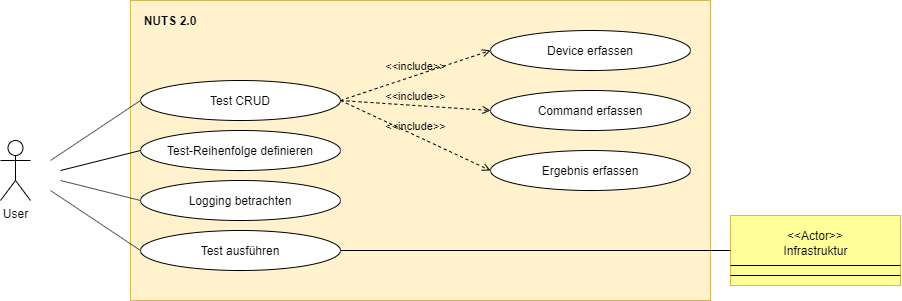

The diagram above was exported from draw.io. Its source (the exported page's mxGraphModel, read from the mxfile embedded in the PNG):
<mxGraphModel dx="1388" dy="810" grid="1" gridSize="10" guides="1" tooltips="1" connect="1" arrows="1" fold="1" page="1" pageScale="1" pageWidth="827" pageHeight="1169" math="0" shadow="0">
  <root>
    <mxCell id="0" />
    <mxCell id="1" parent="0" />
    <mxCell id="Y7Q1s-9aC8KyshPuyyXE-28" value="" style="rounded=0;whiteSpace=wrap;html=1;strokeColor=#d6b656;fillColor=#fff2cc;" vertex="1" parent="1">
      <mxGeometry x="250" y="140" width="580" height="300" as="geometry" />
    </mxCell>
    <mxCell id="Y7Q1s-9aC8KyshPuyyXE-2" value="User" style="shape=umlActor;verticalLabelPosition=bottom;labelBackgroundColor=#ffffff;verticalAlign=top;html=1;outlineConnect=0;strokeColor=#000000;" vertex="1" parent="1">
      <mxGeometry x="120" y="280" width="30" height="60" as="geometry" />
    </mxCell>
    <mxCell id="Y7Q1s-9aC8KyshPuyyXE-10" value="Test CRUD" style="ellipse;whiteSpace=wrap;html=1;strokeColor=#000000;" vertex="1" parent="1">
      <mxGeometry x="260" y="220" width="200" height="40" as="geometry" />
    </mxCell>
    <mxCell id="Y7Q1s-9aC8KyshPuyyXE-13" value="Test-Reihenfolge definieren" style="ellipse;whiteSpace=wrap;html=1;strokeColor=#000000;" vertex="1" parent="1">
      <mxGeometry x="260" y="270" width="200" height="40" as="geometry" />
    </mxCell>
    <mxCell id="Y7Q1s-9aC8KyshPuyyXE-14" value="Logging betrachten" style="ellipse;whiteSpace=wrap;html=1;strokeColor=#000000;" vertex="1" parent="1">
      <mxGeometry x="260" y="320" width="200" height="40" as="geometry" />
    </mxCell>
    <mxCell id="Y7Q1s-9aC8KyshPuyyXE-15" value="Test ausführen" style="ellipse;whiteSpace=wrap;html=1;strokeColor=#000000;" vertex="1" parent="1">
      <mxGeometry x="260" y="370" width="200" height="40" as="geometry" />
    </mxCell>
    <mxCell id="Y7Q1s-9aC8KyshPuyyXE-18" value="" style="endArrow=none;html=1;entryX=0;entryY=0.5;entryDx=0;entryDy=0;endFill=0;" edge="1" parent="1" target="Y7Q1s-9aC8KyshPuyyXE-10">
      <mxGeometry width="50" height="50" relative="1" as="geometry">
        <mxPoint x="170" y="300" as="sourcePoint" />
        <mxPoint x="220" y="260" as="targetPoint" />
      </mxGeometry>
    </mxCell>
    <mxCell id="Y7Q1s-9aC8KyshPuyyXE-19" value="" style="endArrow=none;html=1;entryX=0;entryY=0.5;entryDx=0;entryDy=0;endFill=0;" edge="1" parent="1" target="Y7Q1s-9aC8KyshPuyyXE-13">
      <mxGeometry width="50" height="50" relative="1" as="geometry">
        <mxPoint x="180" y="310" as="sourcePoint" />
        <mxPoint x="230" y="270" as="targetPoint" />
      </mxGeometry>
    </mxCell>
    <mxCell id="Y7Q1s-9aC8KyshPuyyXE-20" value="" style="endArrow=none;html=1;entryX=0;entryY=0.5;entryDx=0;entryDy=0;endFill=0;" edge="1" parent="1" target="Y7Q1s-9aC8KyshPuyyXE-14">
      <mxGeometry width="50" height="50" relative="1" as="geometry">
        <mxPoint x="180" y="320" as="sourcePoint" />
        <mxPoint x="250" y="305" as="targetPoint" />
      </mxGeometry>
    </mxCell>
    <mxCell id="Y7Q1s-9aC8KyshPuyyXE-21" value="" style="endArrow=none;html=1;entryX=0;entryY=0.5;entryDx=0;entryDy=0;endFill=0;" edge="1" parent="1" target="Y7Q1s-9aC8KyshPuyyXE-15">
      <mxGeometry width="50" height="50" relative="1" as="geometry">
        <mxPoint x="170" y="330" as="sourcePoint" />
        <mxPoint x="220" y="390" as="targetPoint" />
        <Array as="points" />
      </mxGeometry>
    </mxCell>
    <mxCell id="Y7Q1s-9aC8KyshPuyyXE-22" value="Device erfassen" style="ellipse;whiteSpace=wrap;html=1;strokeColor=#000000;" vertex="1" parent="1">
      <mxGeometry x="610" y="170" width="200" height="40" as="geometry" />
    </mxCell>
    <mxCell id="Y7Q1s-9aC8KyshPuyyXE-23" value="Command erfassen" style="ellipse;whiteSpace=wrap;html=1;strokeColor=#000000;" vertex="1" parent="1">
      <mxGeometry x="610" y="230" width="200" height="40" as="geometry" />
    </mxCell>
    <mxCell id="Y7Q1s-9aC8KyshPuyyXE-24" value="Ergebnis erfassen" style="ellipse;whiteSpace=wrap;html=1;strokeColor=#000000;" vertex="1" parent="1">
      <mxGeometry x="610" y="290" width="200" height="40" as="geometry" />
    </mxCell>
    <mxCell id="Y7Q1s-9aC8KyshPuyyXE-25" value="&amp;lt;&amp;lt;include&amp;gt;&amp;gt;" style="endArrow=open;dashed=1;html=1;entryX=0;entryY=0.5;entryDx=0;entryDy=0;exitX=1;exitY=0.5;exitDx=0;exitDy=0;endFill=0;fillColor=none;labelBackgroundColor=none;labelPosition=center;verticalLabelPosition=top;align=center;verticalAlign=bottom;" edge="1" parent="1" source="Y7Q1s-9aC8KyshPuyyXE-10" target="Y7Q1s-9aC8KyshPuyyXE-22">
      <mxGeometry width="50" height="50" relative="1" as="geometry">
        <mxPoint x="490" y="130" as="sourcePoint" />
        <mxPoint x="540" y="80" as="targetPoint" />
      </mxGeometry>
    </mxCell>
    <mxCell id="Y7Q1s-9aC8KyshPuyyXE-26" value="&amp;lt;&amp;lt;include&amp;gt;&amp;gt;" style="endArrow=open;dashed=1;html=1;entryX=0;entryY=0.5;entryDx=0;entryDy=0;exitX=1;exitY=0.5;exitDx=0;exitDy=0;endFill=0;labelBackgroundColor=none;labelPosition=center;verticalLabelPosition=top;align=center;verticalAlign=bottom;" edge="1" parent="1" source="Y7Q1s-9aC8KyshPuyyXE-10" target="Y7Q1s-9aC8KyshPuyyXE-23">
      <mxGeometry width="50" height="50" relative="1" as="geometry">
        <mxPoint x="510" y="255" as="sourcePoint" />
        <mxPoint x="560" y="185" as="targetPoint" />
      </mxGeometry>
    </mxCell>
    <mxCell id="Y7Q1s-9aC8KyshPuyyXE-27" value="&amp;lt;&amp;lt;include&amp;gt;&amp;gt;" style="endArrow=open;dashed=1;html=1;entryX=0;entryY=0.5;entryDx=0;entryDy=0;exitX=1;exitY=0.5;exitDx=0;exitDy=0;endFill=0;labelBackgroundColor=none;labelPosition=center;verticalLabelPosition=top;align=center;verticalAlign=bottom;" edge="1" parent="1" source="Y7Q1s-9aC8KyshPuyyXE-10" target="Y7Q1s-9aC8KyshPuyyXE-24">
      <mxGeometry width="50" height="50" relative="1" as="geometry">
        <mxPoint x="510" y="255" as="sourcePoint" />
        <mxPoint x="560" y="255" as="targetPoint" />
      </mxGeometry>
    </mxCell>
    <mxCell id="Y7Q1s-9aC8KyshPuyyXE-29" value="&lt;b&gt;NUTS 2.0&lt;/b&gt;" style="text;html=1;strokeColor=none;fillColor=none;align=center;verticalAlign=middle;whiteSpace=wrap;rounded=0;" vertex="1" parent="1">
      <mxGeometry x="210" y="150" width="160" height="20" as="geometry" />
    </mxCell>
    <mxCell id="Y7Q1s-9aC8KyshPuyyXE-39" value="Infrastruktur" style="html=1;strokeColor=#d6b656;fillColor=#FFFF99;" vertex="1" parent="1">
      <mxGeometry x="850" y="355" width="170" height="70" as="geometry" />
    </mxCell>
    <mxCell id="Y7Q1s-9aC8KyshPuyyXE-40" value="&amp;lt;&amp;lt;Actor&amp;gt;&amp;gt;" style="text;html=1;strokeColor=none;fillColor=none;align=center;verticalAlign=middle;whiteSpace=wrap;rounded=0;" vertex="1" parent="1">
      <mxGeometry x="915" y="365" width="40" height="20" as="geometry" />
    </mxCell>
    <mxCell id="Y7Q1s-9aC8KyshPuyyXE-42" value="" style="endArrow=none;html=1;entryX=1;entryY=0.5;entryDx=0;entryDy=0;" edge="1" parent="1">
      <mxGeometry width="50" height="50" relative="1" as="geometry">
        <mxPoint x="850" y="415" as="sourcePoint" />
        <mxPoint x="1020" y="415" as="targetPoint" />
      </mxGeometry>
    </mxCell>
    <mxCell id="Y7Q1s-9aC8KyshPuyyXE-43" value="" style="endArrow=none;html=1;entryX=1;entryY=0.5;entryDx=0;entryDy=0;" edge="1" parent="1">
      <mxGeometry width="50" height="50" relative="1" as="geometry">
        <mxPoint x="850" y="405" as="sourcePoint" />
        <mxPoint x="1020" y="405" as="targetPoint" />
      </mxGeometry>
    </mxCell>
    <mxCell id="Y7Q1s-9aC8KyshPuyyXE-44" value="" style="endArrow=none;html=1;entryX=0;entryY=0.5;entryDx=0;entryDy=0;endFill=0;exitX=1;exitY=0.5;exitDx=0;exitDy=0;" edge="1" parent="1" source="Y7Q1s-9aC8KyshPuyyXE-15" target="Y7Q1s-9aC8KyshPuyyXE-39">
      <mxGeometry width="50" height="50" relative="1" as="geometry">
        <mxPoint x="470" y="500" as="sourcePoint" />
        <mxPoint x="560" y="560" as="targetPoint" />
        <Array as="points" />
      </mxGeometry>
    </mxCell>
  </root>
</mxGraphModel>